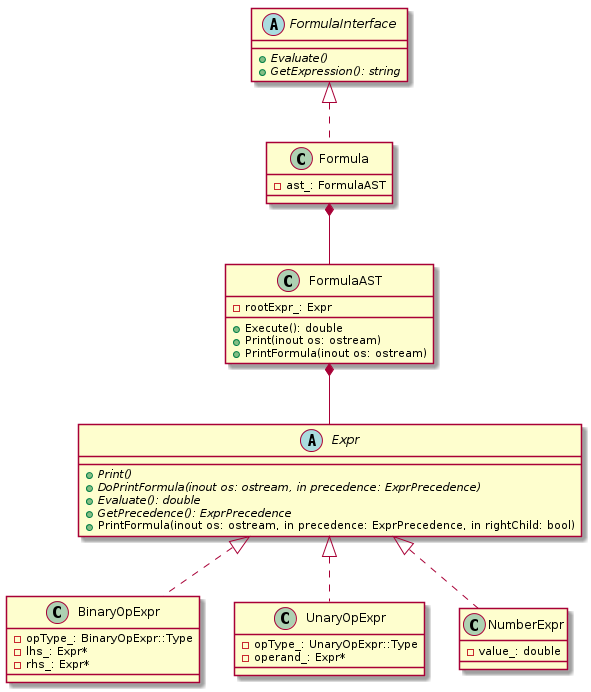

The diagram above was rendered by PlantUML. Its source (embedded in the PNG):
@startuml

abstract class Expr {
    +{abstract} Print()
    +{abstract} DoPrintFormula(inout os: ostream, in precedence: ExprPrecedence)
    +{abstract} Evaluate(): double
    +{abstract} GetPrecedence(): ExprPrecedence
    +PrintFormula(inout os: ostream, in precedence: ExprPrecedence, in rightChild: bool)
}

class BinaryOpExpr {
    -opType_: BinaryOpExpr::Type
    -lhs_: Expr*
    -rhs_: Expr*
}

class UnaryOpExpr {
    -opType_: UnaryOpExpr::Type
    -operand_: Expr*
}

class NumberExpr {
    -value_: double
}

class BinaryOpExpr implements Expr
class UnaryOpExpr implements Expr
class NumberExpr implements Expr


class FormulaAST {
    +Execute(): double
    +Print(inout os: ostream)
    +PrintFormula(inout os: ostream)
    -rootExpr_: Expr
}

FormulaAST *-- Expr


abstract class FormulaInterface {
    +{abstract} Evaluate()
    +{abstract} GetExpression(): string
}

class Formula {
    -ast_: FormulaAST
}

class Formula implements FormulaInterface
Formula *-- FormulaAST

@enduml